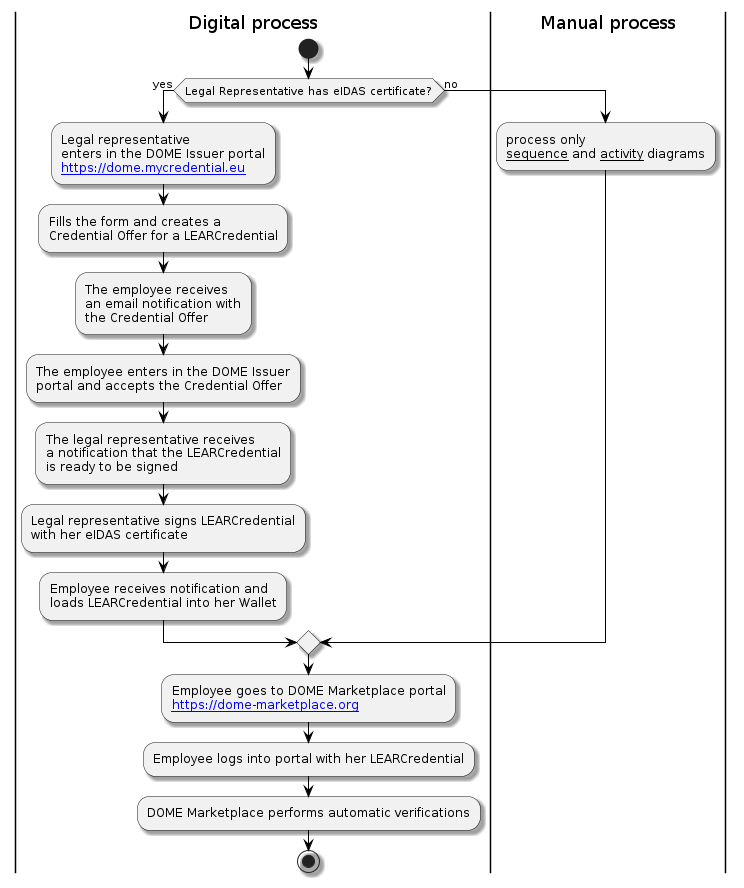

The diagram above was rendered by PlantUML. Its source (embedded in the PNG):
@startuml
skinparam shadowing true
skinparam ParticipantBorderColor black
skinparam arrowcolor black
skinparam SequenceLifeLineBorderColor black
skinparam SequenceLifeLineBackgroundColor PapayaWhip
|Digital process|

start
if (Legal Representative has eIDAS certificate?) then (yes)

    :Legal representative
    enters in the DOME Issuer portal
    [[https://dome.mycredential.eu]];

    :Fills the form and creates a
    Credential Offer for a LEARCredential;

    :The employee receives
    an email notification with
    the Credential Offer;

    :The employee enters in the DOME Issuer
    portal and accepts the Credential Offer;

    :The legal representative receives
    a notification that the LEARCredential
    is ready to be signed;

    :Legal representative signs LEARCredential
    with her eIDAS certificate;

    :Employee receives notification and
    loads LEARCredential into her Wallet;


else (no)

    |Manual process|
    :process only
    __sequence__ and __activity__ diagrams;

endif

|Digital process|

:Employee goes to DOME Marketplace portal
[[https://dome-marketplace.org]];

:Employee logs into portal with her LEARCredential;

:DOME Marketplace performs automatic verifications;

stop
@enduml